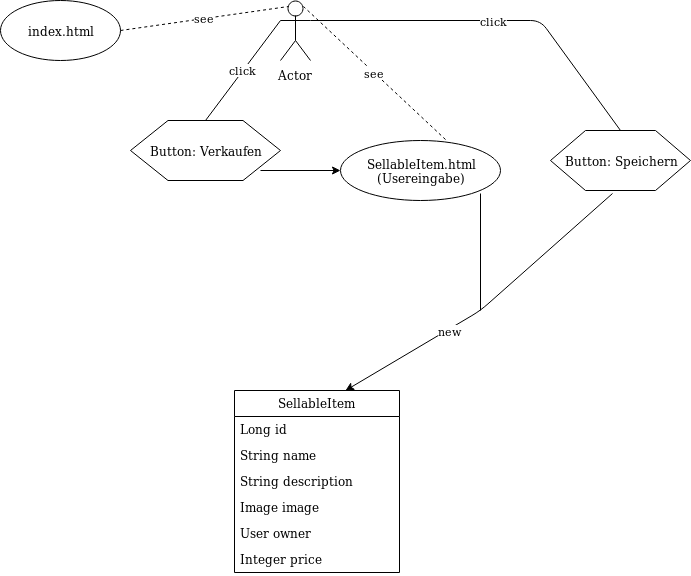

The diagram above was exported from draw.io. Its source (the exported page's mxGraphModel, read from the mxfile embedded in the PNG):
<mxGraphModel dx="1426" dy="769" grid="1" gridSize="10" guides="1" tooltips="1" connect="1" arrows="1" fold="1" page="1" pageScale="1" pageWidth="850" pageHeight="1100" math="0" shadow="0">
  <root>
    <mxCell id="0" />
    <mxCell id="1" parent="0" />
    <mxCell id="2w25zrH08M3P8R-3U8OE-1" value="Actor" style="shape=umlActor;verticalLabelPosition=bottom;labelBackgroundColor=#ffffff;verticalAlign=top;html=1;outlineConnect=0;" vertex="1" parent="1">
      <mxGeometry x="400" y="30" width="30" height="60" as="geometry" />
    </mxCell>
    <mxCell id="2w25zrH08M3P8R-3U8OE-2" value="index.html" style="ellipse;whiteSpace=wrap;html=1;" vertex="1" parent="1">
      <mxGeometry x="120" y="30" width="120" height="60" as="geometry" />
    </mxCell>
    <mxCell id="2w25zrH08M3P8R-3U8OE-3" value="see" style="endArrow=none;dashed=1;html=1;exitX=1;exitY=0.5;exitDx=0;exitDy=0;entryX=0.25;entryY=0.1;entryDx=0;entryDy=0;entryPerimeter=0;" edge="1" parent="1" source="2w25zrH08M3P8R-3U8OE-2" target="2w25zrH08M3P8R-3U8OE-1">
      <mxGeometry width="50" height="50" relative="1" as="geometry">
        <mxPoint x="290" y="90" as="sourcePoint" />
        <mxPoint x="340" y="40" as="targetPoint" />
      </mxGeometry>
    </mxCell>
    <mxCell id="2w25zrH08M3P8R-3U8OE-4" value="Button: Verkaufen" style="shape=hexagon;perimeter=hexagonPerimeter2;whiteSpace=wrap;html=1;" vertex="1" parent="1">
      <mxGeometry x="250" y="150" width="150" height="60" as="geometry" />
    </mxCell>
    <mxCell id="2w25zrH08M3P8R-3U8OE-5" value="click" style="endArrow=none;html=1;entryX=0;entryY=0.3333333333333333;entryDx=0;entryDy=0;entryPerimeter=0;exitX=0.5;exitY=0;exitDx=0;exitDy=0;" edge="1" parent="1" source="2w25zrH08M3P8R-3U8OE-4" target="2w25zrH08M3P8R-3U8OE-1">
      <mxGeometry width="50" height="50" relative="1" as="geometry">
        <mxPoint x="330" y="120" as="sourcePoint" />
        <mxPoint x="380" y="70" as="targetPoint" />
      </mxGeometry>
    </mxCell>
    <mxCell id="2w25zrH08M3P8R-3U8OE-10" value="" style="endArrow=classic;html=1;exitX=0.867;exitY=0.833;exitDx=0;exitDy=0;exitPerimeter=0;" edge="1" parent="1" source="2w25zrH08M3P8R-3U8OE-4">
      <mxGeometry width="50" height="50" relative="1" as="geometry">
        <mxPoint x="390" y="240" as="sourcePoint" />
        <mxPoint x="460" y="200" as="targetPoint" />
      </mxGeometry>
    </mxCell>
    <mxCell id="2w25zrH08M3P8R-3U8OE-11" value="&lt;div&gt;SellableItem.html&lt;/div&gt;&lt;div&gt;(Usereingabe)&lt;br&gt;&lt;/div&gt;" style="ellipse;whiteSpace=wrap;html=1;" vertex="1" parent="1">
      <mxGeometry x="460" y="170" width="160" height="60" as="geometry" />
    </mxCell>
    <mxCell id="2w25zrH08M3P8R-3U8OE-12" value="see" style="endArrow=none;dashed=1;html=1;entryX=0.75;entryY=0.1;entryDx=0;entryDy=0;entryPerimeter=0;exitX=0.656;exitY=-0.017;exitDx=0;exitDy=0;exitPerimeter=0;" edge="1" parent="1" source="2w25zrH08M3P8R-3U8OE-11" target="2w25zrH08M3P8R-3U8OE-1">
      <mxGeometry width="50" height="50" relative="1" as="geometry">
        <mxPoint x="530" y="140" as="sourcePoint" />
        <mxPoint x="580" y="90" as="targetPoint" />
      </mxGeometry>
    </mxCell>
    <mxCell id="2w25zrH08M3P8R-3U8OE-13" value="Button: Speichern" style="shape=hexagon;perimeter=hexagonPerimeter2;whiteSpace=wrap;html=1;" vertex="1" parent="1">
      <mxGeometry x="670" y="160" width="140" height="60" as="geometry" />
    </mxCell>
    <mxCell id="2w25zrH08M3P8R-3U8OE-14" value="click" style="endArrow=none;html=1;entryX=0.5;entryY=0;entryDx=0;entryDy=0;" edge="1" parent="1" target="2w25zrH08M3P8R-3U8OE-13">
      <mxGeometry width="50" height="50" relative="1" as="geometry">
        <mxPoint x="430" y="50" as="sourcePoint" />
        <mxPoint x="660" y="60" as="targetPoint" />
        <Array as="points">
          <mxPoint x="660" y="50" />
        </Array>
      </mxGeometry>
    </mxCell>
    <mxCell id="2w25zrH08M3P8R-3U8OE-16" value="new" style="endArrow=classic;html=1;exitX=0.443;exitY=1.05;exitDx=0;exitDy=0;exitPerimeter=0;entryX=1;entryY=0.183;entryDx=0;entryDy=0;entryPerimeter=0;" edge="1" parent="1" source="2w25zrH08M3P8R-3U8OE-13">
      <mxGeometry x="0.2763" y="2" width="50" height="50" relative="1" as="geometry">
        <mxPoint x="680" y="330" as="sourcePoint" />
        <mxPoint x="465" y="420" as="targetPoint" />
        <Array as="points">
          <mxPoint x="600" y="340" />
        </Array>
        <mxPoint as="offset" />
      </mxGeometry>
    </mxCell>
    <mxCell id="2w25zrH08M3P8R-3U8OE-17" value="" style="endArrow=none;html=1;" edge="1" parent="1">
      <mxGeometry width="50" height="50" relative="1" as="geometry">
        <mxPoint x="600" y="340" as="sourcePoint" />
        <mxPoint x="600" y="223" as="targetPoint" />
      </mxGeometry>
    </mxCell>
    <mxCell id="2w25zrH08M3P8R-3U8OE-24" value="SellableItem" style="swimlane;fontStyle=0;childLayout=stackLayout;horizontal=1;startSize=26;fillColor=none;horizontalStack=0;resizeParent=1;resizeParentMax=0;resizeLast=0;collapsible=1;marginBottom=0;" vertex="1" parent="1">
      <mxGeometry x="354" y="420" width="165" height="182" as="geometry" />
    </mxCell>
    <mxCell id="2w25zrH08M3P8R-3U8OE-25" value="Long id" style="text;strokeColor=none;fillColor=none;align=left;verticalAlign=top;spacingLeft=4;spacingRight=4;overflow=hidden;rotatable=0;points=[[0,0.5],[1,0.5]];portConstraint=eastwest;" vertex="1" parent="2w25zrH08M3P8R-3U8OE-24">
      <mxGeometry y="26" width="165" height="26" as="geometry" />
    </mxCell>
    <mxCell id="2w25zrH08M3P8R-3U8OE-26" value="String name" style="text;strokeColor=none;fillColor=none;align=left;verticalAlign=top;spacingLeft=4;spacingRight=4;overflow=hidden;rotatable=0;points=[[0,0.5],[1,0.5]];portConstraint=eastwest;" vertex="1" parent="2w25zrH08M3P8R-3U8OE-24">
      <mxGeometry y="52" width="165" height="26" as="geometry" />
    </mxCell>
    <mxCell id="2w25zrH08M3P8R-3U8OE-28" value="String description" style="text;strokeColor=none;fillColor=none;align=left;verticalAlign=top;spacingLeft=4;spacingRight=4;overflow=hidden;rotatable=0;points=[[0,0.5],[1,0.5]];portConstraint=eastwest;" vertex="1" parent="2w25zrH08M3P8R-3U8OE-24">
      <mxGeometry y="78" width="165" height="26" as="geometry" />
    </mxCell>
    <mxCell id="2w25zrH08M3P8R-3U8OE-27" value="Image image" style="text;strokeColor=none;fillColor=none;align=left;verticalAlign=top;spacingLeft=4;spacingRight=4;overflow=hidden;rotatable=0;points=[[0,0.5],[1,0.5]];portConstraint=eastwest;" vertex="1" parent="2w25zrH08M3P8R-3U8OE-24">
      <mxGeometry y="104" width="165" height="26" as="geometry" />
    </mxCell>
    <mxCell id="2w25zrH08M3P8R-3U8OE-32" value="User owner" style="text;strokeColor=none;fillColor=none;align=left;verticalAlign=top;spacingLeft=4;spacingRight=4;overflow=hidden;rotatable=0;points=[[0,0.5],[1,0.5]];portConstraint=eastwest;" vertex="1" parent="2w25zrH08M3P8R-3U8OE-24">
      <mxGeometry y="130" width="165" height="26" as="geometry" />
    </mxCell>
    <mxCell id="2w25zrH08M3P8R-3U8OE-31" value="Integer price" style="text;strokeColor=none;fillColor=none;align=left;verticalAlign=top;spacingLeft=4;spacingRight=4;overflow=hidden;rotatable=0;points=[[0,0.5],[1,0.5]];portConstraint=eastwest;" vertex="1" parent="2w25zrH08M3P8R-3U8OE-24">
      <mxGeometry y="156" width="165" height="26" as="geometry" />
    </mxCell>
  </root>
</mxGraphModel>